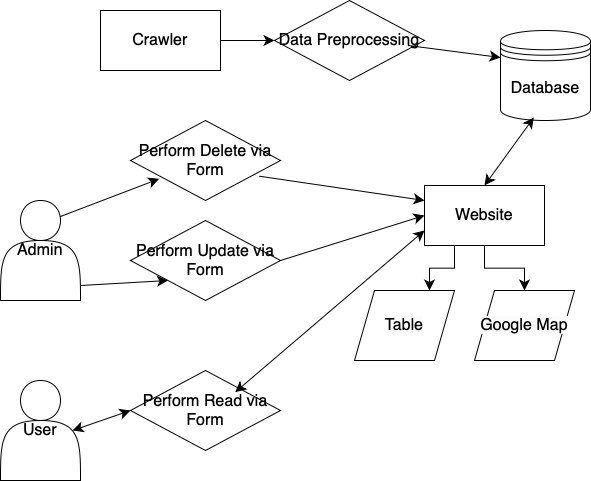

The diagram above was exported from draw.io. Its source (the exported page's mxGraphModel, read from the mxfile embedded in the PNG):
<mxGraphModel dx="1272" dy="899" grid="1" gridSize="10" guides="1" tooltips="1" connect="1" arrows="1" fold="1" page="1" pageScale="1" pageWidth="827" pageHeight="1169" math="0" shadow="0">
  <root>
    <mxCell id="0" />
    <mxCell id="1" parent="0" />
    <mxCell id="00VhwMaS3f7Fw_mcLKPZ-81" value="&lt;font style=&quot;font-size: 16px;&quot;&gt;Website&lt;/font&gt;" style="rounded=0;whiteSpace=wrap;html=1;" vertex="1" parent="1">
      <mxGeometry x="484" y="545" width="120" height="60" as="geometry" />
    </mxCell>
    <mxCell id="00VhwMaS3f7Fw_mcLKPZ-83" value="&lt;span style=&quot;caret-color: rgb(0, 0, 0); color: rgb(0, 0, 0); font-family: Helvetica; font-size: 16px; font-style: normal; font-variant-caps: normal; font-weight: 400; letter-spacing: normal; orphans: auto; text-align: center; text-indent: 0px; text-transform: none; white-space: normal; widows: auto; word-spacing: 0px; -webkit-text-stroke-width: 0px; background-color: rgb(251, 251, 251); text-decoration: none; display: inline !important; float: none;&quot;&gt;Table&lt;/span&gt;" style="shape=parallelogram;perimeter=parallelogramPerimeter;whiteSpace=wrap;html=1;fixedSize=1;" vertex="1" parent="1">
      <mxGeometry x="414" y="650" width="100" height="70" as="geometry" />
    </mxCell>
    <mxCell id="00VhwMaS3f7Fw_mcLKPZ-84" value="&lt;span style=&quot;caret-color: rgb(0, 0, 0); color: rgb(0, 0, 0); font-family: Helvetica; font-size: 16px; font-style: normal; font-variant-caps: normal; font-weight: 400; letter-spacing: normal; orphans: auto; text-align: center; text-indent: 0px; text-transform: none; white-space: normal; widows: auto; word-spacing: 0px; -webkit-text-stroke-width: 0px; background-color: rgb(251, 251, 251); text-decoration: none; display: inline !important; float: none;&quot;&gt;Google Map&lt;/span&gt;" style="shape=parallelogram;perimeter=parallelogramPerimeter;whiteSpace=wrap;html=1;fixedSize=1;" vertex="1" parent="1">
      <mxGeometry x="534" y="650" width="100" height="70" as="geometry" />
    </mxCell>
    <mxCell id="00VhwMaS3f7Fw_mcLKPZ-85" value="&lt;font style=&quot;font-size: 16px;&quot;&gt;Perform Delete via Form&lt;/font&gt;" style="rhombus;whiteSpace=wrap;html=1;" vertex="1" parent="1">
      <mxGeometry x="190" y="480" width="150" height="80" as="geometry" />
    </mxCell>
    <mxCell id="00VhwMaS3f7Fw_mcLKPZ-94" style="edgeStyle=none;curved=1;rounded=0;orthogonalLoop=1;jettySize=auto;html=1;exitX=1;exitY=0.5;exitDx=0;exitDy=0;entryX=0;entryY=0.5;entryDx=0;entryDy=0;fontSize=12;startSize=8;endSize=8;" edge="1" parent="1" source="00VhwMaS3f7Fw_mcLKPZ-87" target="00VhwMaS3f7Fw_mcLKPZ-81">
      <mxGeometry relative="1" as="geometry" />
    </mxCell>
    <mxCell id="00VhwMaS3f7Fw_mcLKPZ-87" value="&lt;font style=&quot;font-size: 16px;&quot;&gt;Perform Update via Form&lt;/font&gt;" style="rhombus;whiteSpace=wrap;html=1;" vertex="1" parent="1">
      <mxGeometry x="190" y="580" width="150" height="80" as="geometry" />
    </mxCell>
    <mxCell id="00VhwMaS3f7Fw_mcLKPZ-88" value="&lt;font style=&quot;font-size: 16px;&quot;&gt;Perform Read via Form&lt;/font&gt;" style="rhombus;whiteSpace=wrap;html=1;" vertex="1" parent="1">
      <mxGeometry x="190" y="730" width="150" height="80" as="geometry" />
    </mxCell>
    <mxCell id="00VhwMaS3f7Fw_mcLKPZ-90" value="" style="endArrow=classic;html=1;rounded=0;fontSize=12;startSize=8;endSize=8;curved=1;exitX=0.717;exitY=0.07;exitDx=0;exitDy=0;exitPerimeter=0;entryX=0.191;entryY=0.729;entryDx=0;entryDy=0;entryPerimeter=0;" edge="1" parent="1" target="00VhwMaS3f7Fw_mcLKPZ-85">
      <mxGeometry width="50" height="50" relative="1" as="geometry">
        <mxPoint x="117.3599999999999" y="577" as="sourcePoint" />
        <mxPoint x="390" y="560" as="targetPoint" />
      </mxGeometry>
    </mxCell>
    <mxCell id="00VhwMaS3f7Fw_mcLKPZ-92" value="" style="endArrow=classic;html=1;rounded=0;fontSize=12;startSize=8;endSize=8;curved=1;exitX=1;exitY=0.75;exitDx=0;exitDy=0;entryX=0;entryY=1;entryDx=0;entryDy=0;" edge="1" parent="1" target="00VhwMaS3f7Fw_mcLKPZ-87">
      <mxGeometry width="50" height="50" relative="1" as="geometry">
        <mxPoint x="140" y="645" as="sourcePoint" />
        <mxPoint x="390" y="560" as="targetPoint" />
      </mxGeometry>
    </mxCell>
    <mxCell id="00VhwMaS3f7Fw_mcLKPZ-93" value="" style="endArrow=classic;html=1;rounded=0;fontSize=12;startSize=8;endSize=8;curved=1;exitX=0.858;exitY=0.696;exitDx=0;exitDy=0;exitPerimeter=0;entryX=0;entryY=0.25;entryDx=0;entryDy=0;" edge="1" parent="1" source="00VhwMaS3f7Fw_mcLKPZ-85" target="00VhwMaS3f7Fw_mcLKPZ-81">
      <mxGeometry width="50" height="50" relative="1" as="geometry">
        <mxPoint x="340" y="610" as="sourcePoint" />
        <mxPoint x="390" y="560" as="targetPoint" />
      </mxGeometry>
    </mxCell>
    <mxCell id="00VhwMaS3f7Fw_mcLKPZ-100" value="&lt;font style=&quot;font-size: 16px;&quot;&gt;Admin&lt;/font&gt;" style="shape=actor;whiteSpace=wrap;html=1;" vertex="1" parent="1">
      <mxGeometry x="60" y="560" width="80" height="100" as="geometry" />
    </mxCell>
    <mxCell id="00VhwMaS3f7Fw_mcLKPZ-101" value="&lt;font style=&quot;font-size: 16px;&quot;&gt;User&lt;/font&gt;" style="shape=actor;whiteSpace=wrap;html=1;" vertex="1" parent="1">
      <mxGeometry x="60" y="740" width="80" height="100" as="geometry" />
    </mxCell>
    <mxCell id="00VhwMaS3f7Fw_mcLKPZ-102" value="" style="endArrow=classic;startArrow=classic;html=1;rounded=0;fontSize=12;startSize=8;endSize=8;curved=1;exitX=0.698;exitY=0.271;exitDx=0;exitDy=0;exitPerimeter=0;entryX=0;entryY=0.75;entryDx=0;entryDy=0;" edge="1" parent="1" source="00VhwMaS3f7Fw_mcLKPZ-88" target="00VhwMaS3f7Fw_mcLKPZ-81">
      <mxGeometry width="50" height="50" relative="1" as="geometry">
        <mxPoint x="460" y="620" as="sourcePoint" />
        <mxPoint x="510" y="570" as="targetPoint" />
      </mxGeometry>
    </mxCell>
    <mxCell id="00VhwMaS3f7Fw_mcLKPZ-104" value="" style="endArrow=classic;startArrow=classic;html=1;rounded=0;fontSize=12;startSize=8;endSize=8;curved=1;exitX=0.9;exitY=0.5;exitDx=0;exitDy=0;exitPerimeter=0;entryX=0;entryY=0.5;entryDx=0;entryDy=0;" edge="1" parent="1" source="00VhwMaS3f7Fw_mcLKPZ-101" target="00VhwMaS3f7Fw_mcLKPZ-88">
      <mxGeometry width="50" height="50" relative="1" as="geometry">
        <mxPoint x="305" y="762" as="sourcePoint" />
        <mxPoint x="520" y="580" as="targetPoint" />
      </mxGeometry>
    </mxCell>
    <mxCell id="00VhwMaS3f7Fw_mcLKPZ-107" value="&lt;font style=&quot;font-size: 16px;&quot;&gt;Database&lt;/font&gt;" style="shape=datastore;whiteSpace=wrap;html=1;" vertex="1" parent="1">
      <mxGeometry x="560" y="390" width="90" height="90" as="geometry" />
    </mxCell>
    <mxCell id="00VhwMaS3f7Fw_mcLKPZ-109" value="" style="edgeStyle=elbowEdgeStyle;elbow=vertical;endArrow=classic;html=1;curved=0;rounded=0;endSize=8;startSize=8;fontSize=12;entryX=0.75;entryY=0;entryDx=0;entryDy=0;exitX=0.25;exitY=1;exitDx=0;exitDy=0;" edge="1" parent="1" source="00VhwMaS3f7Fw_mcLKPZ-81" target="00VhwMaS3f7Fw_mcLKPZ-83">
      <mxGeometry width="50" height="50" relative="1" as="geometry">
        <mxPoint x="460" y="620" as="sourcePoint" />
        <mxPoint x="510" y="570" as="targetPoint" />
      </mxGeometry>
    </mxCell>
    <mxCell id="00VhwMaS3f7Fw_mcLKPZ-110" value="" style="edgeStyle=elbowEdgeStyle;elbow=vertical;endArrow=classic;html=1;curved=0;rounded=0;endSize=8;startSize=8;fontSize=12;" edge="1" parent="1" source="00VhwMaS3f7Fw_mcLKPZ-81" target="00VhwMaS3f7Fw_mcLKPZ-84">
      <mxGeometry width="50" height="50" relative="1" as="geometry">
        <mxPoint x="524" y="615" as="sourcePoint" />
        <mxPoint x="499" y="660" as="targetPoint" />
      </mxGeometry>
    </mxCell>
    <mxCell id="00VhwMaS3f7Fw_mcLKPZ-111" value="" style="endArrow=classic;startArrow=classic;html=1;rounded=0;fontSize=12;startSize=8;endSize=8;curved=1;entryX=0.37;entryY=0.967;entryDx=0;entryDy=0;entryPerimeter=0;exitX=0.5;exitY=0;exitDx=0;exitDy=0;" edge="1" parent="1" source="00VhwMaS3f7Fw_mcLKPZ-81" target="00VhwMaS3f7Fw_mcLKPZ-107">
      <mxGeometry width="50" height="50" relative="1" as="geometry">
        <mxPoint x="460" y="620" as="sourcePoint" />
        <mxPoint x="510" y="570" as="targetPoint" />
      </mxGeometry>
    </mxCell>
    <mxCell id="00VhwMaS3f7Fw_mcLKPZ-112" value="&lt;span style=&quot;text-align: start; font-size: medium;&quot;&gt;Crawler&lt;/span&gt;" style="rounded=0;whiteSpace=wrap;html=1;" vertex="1" parent="1">
      <mxGeometry x="160" y="370" width="120" height="60" as="geometry" />
    </mxCell>
    <mxCell id="00VhwMaS3f7Fw_mcLKPZ-113" value="" style="endArrow=classic;html=1;rounded=0;fontSize=12;startSize=8;endSize=8;curved=1;exitX=1;exitY=0.5;exitDx=0;exitDy=0;entryX=0;entryY=0.5;entryDx=0;entryDy=0;" edge="1" parent="1" source="00VhwMaS3f7Fw_mcLKPZ-112" target="00VhwMaS3f7Fw_mcLKPZ-114">
      <mxGeometry width="50" height="50" relative="1" as="geometry">
        <mxPoint x="304" y="396" as="sourcePoint" />
        <mxPoint x="604" y="436.3599999999999" as="targetPoint" />
      </mxGeometry>
    </mxCell>
    <mxCell id="00VhwMaS3f7Fw_mcLKPZ-114" value="&lt;span style=&quot;text-align: start; font-size: medium;&quot;&gt;Data Preprocessing&lt;/span&gt;" style="rhombus;whiteSpace=wrap;html=1;" vertex="1" parent="1">
      <mxGeometry x="334" y="360" width="150" height="80" as="geometry" />
    </mxCell>
    <mxCell id="00VhwMaS3f7Fw_mcLKPZ-115" value="" style="endArrow=classic;html=1;rounded=0;fontSize=12;startSize=8;endSize=8;curved=1;exitX=0.893;exitY=0.563;exitDx=0;exitDy=0;entryX=0;entryY=0.3;entryDx=0;entryDy=0;exitPerimeter=0;" edge="1" parent="1" source="00VhwMaS3f7Fw_mcLKPZ-114" target="00VhwMaS3f7Fw_mcLKPZ-107">
      <mxGeometry width="50" height="50" relative="1" as="geometry">
        <mxPoint x="460" y="620" as="sourcePoint" />
        <mxPoint x="510" y="570" as="targetPoint" />
      </mxGeometry>
    </mxCell>
  </root>
</mxGraphModel>